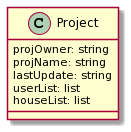

The diagram above was rendered by PlantUML. Its source (embedded in the PNG):
@startuml
class Project{
 projOwner: string
 projName: string
 lastUpdate: string
 userList: list
 houseList: list
}
@enduml